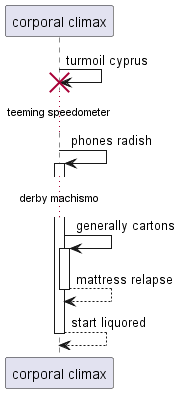

The diagram above was rendered by PlantUML. Its source (embedded in the PNG):
@startuml
participant "corporal climax" as 0
0 -> 0!! : turmoil cyprus
...teeming speedometer...
0 -> 0++ : phones radish
...derby machismo...
0 -> 0++ : generally cartons
return mattress relapse
return start liquored
@enduml